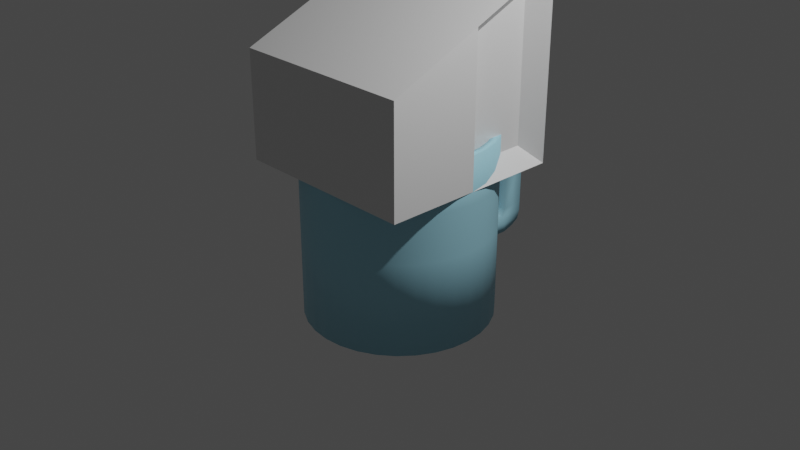 # Source: coffee_cup.blend  (saved by Blender 3.1.7; exported with 4.5.12 LTS)
import bpy
from mathutils import Matrix  # noqa: F401  (used for matrix-valued properties, if any)

bpy.ops.wm.read_factory_settings(use_empty=True)
scene = bpy.context.scene
scene.name = 'Scene'

# ---- collections
col_collection = bpy.data.collections.new('Collection'); scene.collection.children.link(col_collection)

# ---- materials (node trees are filled in below, after node groups)
mat_material = bpy.data.materials.new('Material')
mat_material.alpha_threshold = 0.0
mat_material.use_transparent_shadow = False
mat_material.line_color = (0.0, 0.0, 0.0, 1.0)
mat_material_002 = bpy.data.materials.new('Material.002')
mat_material_002.use_transparent_shadow = False
mat_material_001 = bpy.data.materials.new('Material.001')
mat_material_001.use_transparent_shadow = False

# ---- material node trees
mat_material.use_nodes = True; mat_material.node_tree.nodes.clear()
_N = mat_material.node_tree.nodes; _L = mat_material.node_tree.links
n0 = _N.new('ShaderNodeOutputMaterial'); n0.name = 'Material Output'; n0.location = (300, 300)
n1 = _N.new('ShaderNodeBsdfPrincipled'); n1.name = 'Principled BSDF'; n1.location = (10, 300)
n1.distribution = 'GGX'
n1.subsurface_method = 'RANDOM_WALK_SKIN'
n1.inputs[2].default_value = 0.4
n1.inputs[3].default_value = 1.45
n1.inputs[27].default_value = (0.0, 0.0, 0.0, 1.0)
n1.inputs[28].default_value = 1.0
_L.new(n1.outputs[0], n0.inputs[0])
n0.is_active_output = True
mat_material_002.use_nodes = True; mat_material_002.node_tree.nodes.clear()
_N = mat_material_002.node_tree.nodes; _L = mat_material_002.node_tree.links
n0 = _N.new('ShaderNodeBsdfPrincipled'); n0.name = 'Principled BSDF'; n0.location = (10, 300)
n0.distribution = 'GGX'
n0.subsurface_method = 'RANDOM_WALK_SKIN'
n0.inputs[0].default_value = (0.3413, 0.6673, 0.8, 1.0)
n0.inputs[3].default_value = 1.45
n0.inputs[27].default_value = (0.0, 0.0, 0.0, 1.0)
n0.inputs[28].default_value = 1.0
n1 = _N.new('ShaderNodeOutputMaterial'); n1.name = 'Material Output'; n1.location = (300, 300)
_L.new(n0.outputs[0], n1.inputs[0])
n1.is_active_output = True
mat_material_001.use_nodes = True; mat_material_001.node_tree.nodes.clear()
_N = mat_material_001.node_tree.nodes; _L = mat_material_001.node_tree.links
n0 = _N.new('ShaderNodeBsdfPrincipled'); n0.name = 'Principled BSDF'; n0.location = (10, 300)
n0.distribution = 'GGX'
n0.subsurface_method = 'RANDOM_WALK_SKIN'
n0.inputs[0].default_value = (0.2266, 0.0493, 0.0, 1.0)
n0.inputs[3].default_value = 1.45
n0.inputs[27].default_value = (0.0, 0.0, 0.0, 1.0)
n0.inputs[28].default_value = 1.0
n1 = _N.new('ShaderNodeOutputMaterial'); n1.name = 'Material Output'; n1.location = (300, 300)
_L.new(n0.outputs[0], n1.inputs[0])
n1.is_active_output = True

# ---- world
world_world = bpy.data.worlds.new('World'); scene.world = world_world
world_world.use_nodes = True; world_world.node_tree.nodes.clear()
_N = world_world.node_tree.nodes; _L = world_world.node_tree.links
n0 = _N.new('ShaderNodeOutputWorld'); n0.name = 'World Output'; n0.location = (300, 300)
n1 = _N.new('ShaderNodeBackground'); n1.name = 'Background'; n1.location = (10, 300)
n1.inputs[0].default_value = (0.05088, 0.05088, 0.05088, 1.0)
_L.new(n1.outputs[0], n0.inputs[0])
n0.is_active_output = True
world_world.color = (0.05088, 0.05088, 0.05088)
world_world.use_sun_shadow = False
world_world.sun_shadow_jitter_overblur = 0.0

# ---- cameras
cam_camera = bpy.data.cameras.new('Camera')
cam_camera.clip_end = 100.0
cam_camera.ortho_scale = 7.314

# ---- lights
light_light = bpy.data.lights.new('Light', 'POINT')
light_light.transmission_factor = 0.0
light_light.energy = 1000.0
light_light.shadow_soft_size = 0.1
light_light.shadow_maximum_resolution = 0.006
light_light.use_absolute_resolution = True

# ---- meshes
me_cube = bpy.data.meshes.new('Cube')
me_cube.from_pydata([(0.8215, 0.8173, 0.7237), (0.8215, 0.8173, -0.8173), (1.0, -1.0, 0.1474), (1.0, -1.0, -1.0), (-1.0, 1.0, 1.0), (-1.0, 1.0, -1.0), (-1.0, -1.0, 0.1474), (-1.0, -1.0, -1.0), (-1.0, 0.0, -1.0), (0.8215, 0.1827, 0.4538), (-1.0, 0.0, 0.5746), (0.8215, 0.1827, -0.8173), (1.0, 1.0, 1.0), (1.0, 1.0, -1.0), (1.0, 0.0, -1.0), (1.0, 0.0, 0.5746)], [], [(15, 10, 6, 2), (3, 2, 6, 7), (8, 10, 4, 5), (8, 14, 3, 7), (14, 15, 2, 3), (5, 4, 12, 13), (1, 0, 9, 11), (5, 13, 14, 8), (7, 6, 10, 8), (12, 4, 10, 15), (0, 1, 13, 12), (1, 11, 14, 13), (9, 0, 12, 15), (11, 9, 15, 14)])
_uv = me_cube.uv_layers.new(name='UVMap')
_uv.uv.foreach_set('vector', [0.625, 0.625, 0.875, 0.625, 0.875, 0.75, 0.625, 0.75, 0.375, 0.75, 0.625, 0.75, 0.625, 1.0, 0.375, 1.0, 0.375, 0.125, 0.625, 0.125, 0.625, 0.25, 0.375, 0.25, 0.125, 0.625, 0.375, 0.625, 0.375, 0.75, 0.125, 0.75, 0.375, 0.625, 0.625, 0.625, 0.625, 0.75, 0.375, 0.75, 0.375, 0.25, 0.625, 0.25, 0.625, 0.5, 0.375, 0.5, 0.3996, 0.5228, 0.5991, 0.5228, 0.5965, 0.6022, 0.4022, 0.6022, 0.125, 0.5, 0.375, 0.5, 0.375, 0.625, 0.125, 0.625, 0.375, 0.0, 0.625, 0.0, 0.625, 0.125, 0.375, 0.125, 0.625, 0.5, 0.875, 0.5, 0.875, 0.625, 0.625, 0.625, 0.5991, 0.5228, 0.3996, 0.5228, 0.375, 0.5, 0.625, 0.5, 0.3996, 0.5228, 0.4022, 0.6022, 0.375, 0.625, 0.375, 0.5, 0.5965, 0.6022, 0.5991, 0.5228, 0.625, 0.5, 0.625, 0.625, 0.4022, 0.6022, 0.5965, 0.6022, 0.625, 0.625, 0.375, 0.625])
me_cube.materials.append(mat_material)
me_cube.use_remesh_preserve_volume = False
me_cube.use_remesh_preserve_attributes = False
me_cube.use_mirror_vertex_groups = False
me_cube.update()
me_cylinder_002 = bpy.data.meshes.new('Cylinder.002')
me_cylinder_002.from_pydata([(0.0, 1.0, -1.0), (0.0, 1.0, 1.0), (0.1951, 0.9808, -1.0), (0.1951, 0.9808, 1.0), (0.3827, 0.9239, -1.0), (0.3827, 0.9239, 1.0), (0.5556, 0.8315, -1.0), (0.5556, 0.8315, 1.0), (0.7071, 0.7071, -1.0), (0.7071, 0.7071, 1.0), (0.8315, 0.5556, -1.0), (0.8315, 0.5556, 1.0), (0.9239, 0.3827, -1.0), (0.9239, 0.3827, 1.0), (0.9808, 0.1951, -1.0), (0.9808, 0.1951, 1.0), (1.0, -4.371e-08, -1.0), (1.0, -4.371e-08, 1.0), (0.9808, -0.1951, -1.0), (0.9808, -0.1951, 1.0), (0.9239, -0.3827, -1.0), (0.9239, -0.3827, 1.0), (0.8315, -0.5556, -1.0), (0.8315, -0.5556, 1.0), (0.7071, -0.7071, -1.0), (0.7071, -0.7071, 1.0), (0.5556, -0.8315, -1.0), (0.5556, -0.8315, 1.0), (0.3827, -0.9239, -1.0), (0.3827, -0.9239, 1.0), (0.1951, -0.9808, -1.0), (0.1951, -0.9808, 1.0), (-8.742e-08, -1.0, -1.0), (-8.742e-08, -1.0, 1.0), (-0.1951, -0.9808, -1.0), (-0.1951, -0.9808, 1.0), (-0.3827, -0.9239, -1.0), (-0.3827, -0.9239, 1.0), (-0.5556, -0.8315, -1.0), (-0.5556, -0.8315, 1.0), (-0.7071, -0.7071, -1.0), (-0.7071, -0.7071, 1.0), (-0.8315, -0.5556, -1.0), (-0.8315, -0.5556, 1.0), (-0.9239, -0.3827, -1.0), (-0.9239, -0.3827, 1.0), (-0.9808, -0.1951, -1.0), (-0.9808, -0.1951, 1.0), (-1.0, 1.192e-08, -1.0), (-1.0, 1.192e-08, 1.0), (-0.9808, 0.1951, -1.0), (-0.9808, 0.1951, 1.0), (-0.9239, 0.3827, -1.0), (-0.9239, 0.3827, 1.0), (-0.8315, 0.5556, -1.0), (-0.8315, 0.5556, 1.0), (-0.7071, 0.7071, -1.0), (-0.7071, 0.7071, 1.0), (-0.5556, 0.8315, -1.0), (-0.5556, 0.8315, 1.0), (-0.3827, 0.9239, -1.0), (-0.3827, 0.9239, 1.0), (-0.1951, 0.9808, -1.0), (-0.1951, 0.9808, 1.0), (0.0, 1.0, 0.0), (0.1951, 0.9808, 0.0), (0.3827, 0.9239, 0.0), (0.5556, 0.8315, 0.0), (0.7071, 0.7071, 0.0), (0.8315, 0.5556, 0.0), (0.9239, 0.3827, 0.0), (0.9808, 0.1951, 0.0), (1.0, -4.371e-08, 0.0), (0.9808, -0.1951, 0.0), (0.9239, -0.3827, 0.0), (0.8315, -0.5556, 0.0), (0.7071, -0.7071, 0.0), (0.5556, -0.8315, 0.0), (0.3827, -0.9239, 0.0), (0.1951, -0.9808, 0.0), (-8.742e-08, -1.0, 0.0), (-0.1951, -0.9808, 0.0), (-0.3827, -0.9239, 0.0), (-0.5556, -0.8315, 0.0), (-0.7071, -0.7071, 0.0), (-0.8315, -0.5556, 0.0), (-0.9239, -0.3827, 0.0), (-0.9808, -0.1951, 0.0), (-1.0, 1.192e-08, 0.0), (-0.9808, 0.1951, 0.0), (-0.9239, 0.3827, 0.0), (-0.8315, 0.5556, 0.0), (-0.7071, 0.7071, 0.0), (-0.5556, 0.8315, 0.0), (-0.3827, 0.9239, 0.0), (-0.1951, 0.9808, 0.0), (0.0, 1.0, 0.5037), (0.1951, 0.9808, 0.5037), (0.3827, 0.9239, 0.5037), (0.5556, 0.8315, 0.5037), (0.7071, 0.7071, 0.5037), (0.8315, 0.5556, 0.5037), (0.9239, 0.3827, 0.5037), (0.9808, 0.1951, 0.5037), (1.0, -4.371e-08, 0.5037), (0.9808, -0.1951, 0.5037), (0.9239, -0.3827, 0.5037), (0.8315, -0.5556, 0.5037), (0.7071, -0.7071, 0.5037), (0.5556, -0.8315, 0.5037), (0.3827, -0.9239, 0.5037), (0.1951, -0.9808, 0.5037), (-8.742e-08, -1.0, 0.5037), (-0.1951, -0.9808, 0.5037), (-0.3827, -0.9239, 0.5037), (-0.5556, -0.8315, 0.5037), (-0.7071, -0.7071, 0.5037), (-0.8315, -0.5556, 0.5037), (-0.9239, -0.3827, 0.5037), (-0.9808, -0.1951, 0.5037), (-1.0, 1.192e-08, 0.5037), (-0.9808, 0.1951, 0.5037), (-0.9239, 0.3827, 0.5037), (-0.8315, 0.5556, 0.5037), (-0.7071, 0.7071, 0.5037), (-0.5556, 0.8315, 0.5037), (-0.3827, 0.9239, 0.5037), (-0.1951, 0.9808, 0.5037), (0.1951, 0.9808, 0.2518), (0.3827, 0.9239, 0.2518), (0.5556, 0.8315, 0.2518), (0.7071, 0.7071, 0.2518), (0.8315, 0.5556, 0.2518), (0.9239, 0.3827, 0.2518), (0.9808, 0.1951, 0.2518), (1.0, -4.371e-08, 0.2518), (0.9808, -0.1951, 0.2518), (0.9239, -0.3827, 0.2518), (0.8315, -0.5556, 0.2518), (0.7071, -0.7071, 0.2518), (0.5556, -0.8315, 0.2518), (0.3827, -0.9239, 0.2518), (0.1951, -0.9808, 0.2518), (-8.742e-08, -1.0, 0.2518), (-0.1951, -0.9808, 0.2518), (-0.3827, -0.9239, 0.2518), (-0.5556, -0.8315, 0.2518), (-0.7071, -0.7071, 0.2518), (-0.8315, -0.5556, 0.2518), (-0.9239, -0.3827, 0.2518), (-0.9808, -0.1951, 0.2518), (-1.0, 1.192e-08, 0.2518), (-0.9808, 0.1951, 0.2518), (-0.9239, 0.3827, 0.2518), (-0.8315, 0.5556, 0.2518), (-0.7071, 0.7071, 0.2518), (-0.5556, 0.8315, 0.2518), (-0.3827, 0.9239, 0.2518), (-0.1951, 0.9808, 0.2518), (0.0, 1.0, 0.2518), (-0.02541, 1.561, 0.4473), (0.1697, 1.56, 0.4473), (-0.2205, 1.56, 0.4473), (0.1951, 1.639, 0.2518), (-0.1951, 1.639, 0.2518), (8.622e-08, 1.64, 0.2518), (5.564e-08, 1.413, 0.5037), (-0.1951, 1.405, 0.5037), (0.009503, 1.399, 0.171), (0.2046, 1.391, 0.171), (0.1951, 1.405, 0.5037), (-0.1856, 1.391, 0.171), (0.1951, 1.524, -0.5191), (-0.1951, 1.524, -0.5191), (8.622e-08, 1.525, -0.5191), (5.564e-08, 1.413, -0.5579), (0.1951, 1.405, -0.5579), (-0.1951, 1.405, -0.5579), (0.1951, 1.639, -0.3702), (8.622e-08, 1.64, -0.3702), (5.564e-08, 1.366, -0.3702), (0.1951, 1.359, -0.3702), (-0.1951, 1.639, -0.3702), (-0.1951, 1.359, -0.3702), (-7.628e-08, 0.968, -0.5579), (0.1951, 0.9604, -0.5579), (-0.1951, 0.9604, -0.5579), (-7.628e-08, 0.968, -0.3702), (0.1951, 0.9604, -0.3702), (-0.1951, 0.9604, -0.3702), (0.1951, 0.9808, 0.3778), (0.3827, 0.9239, 0.3778), (0.5556, 0.8315, 0.3778), (0.7071, 0.7071, 0.3778), (0.8315, 0.5556, 0.3778), (0.9239, 0.3827, 0.3778), (0.9808, 0.1951, 0.3778), (1.0, -4.371e-08, 0.3778), (0.9808, -0.1951, 0.3778), (0.9239, -0.3827, 0.3778), (0.8315, -0.5556, 0.3778), (0.7071, -0.7071, 0.3778), (0.5556, -0.8315, 0.3778), (0.3827, -0.9239, 0.3778), (0.1951, -0.9808, 0.3778), (-8.742e-08, -1.0, 0.3778), (-0.1951, -0.9808, 0.3778), (-0.3827, -0.9239, 0.3778), (-0.5556, -0.8315, 0.3778), (-0.7071, -0.7071, 0.3778), (-0.8315, -0.5556, 0.3778), (-0.9239, -0.3827, 0.3778), (-0.9808, -0.1951, 0.3778), (-1.0, 1.192e-08, 0.3778), (-0.9808, 0.1951, 0.3778), (-0.9239, 0.3827, 0.3778), (-0.8315, 0.5556, 0.3778), (-0.7071, 0.7071, 0.3778), (-0.5556, 0.8315, 0.3778), (-0.3827, 0.9239, 0.3778), (-0.1951, 0.9808, 0.3778), (-0.008895, 1.612, 0.3582), (0.1862, 1.611, 0.3582), (-0.204, 1.611, 0.3582), (0.1951, 1.405, 0.3778), (-0.1951, 1.405, 0.3778), (0.1951, 1.612, -0.464), (8.622e-08, 1.613, -0.464), (0.1951, 1.405, -0.464), (-0.1951, 1.612, -0.464), (-0.1951, 1.405, -0.464), (-7.628e-08, 0.968, -0.464), (0.1951, 0.9604, -0.464), (-0.1951, 0.9604, -0.464), (-0.1951, 1.298, 0.5037), (0.1951, 1.298, 0.2518), (4.159e-08, 1.309, 0.5037), (4.159e-08, 1.309, 0.2518), (0.1951, 1.298, 0.5037), (-0.1951, 1.298, 0.2518), (-0.1951, 1.298, 0.3778), (0.1951, 1.298, 0.3778), (4.862e-08, 1.361, 0.5037), (0.00522, 1.369, 0.2233), (0.1951, 1.352, 0.5037), (-0.1899, 1.36, 0.2233), (-0.1951, 1.352, 0.3778), (0.1951, 1.352, 0.3778), (-0.1951, 1.352, 0.5037), (0.2003, 1.36, 0.2233), (8.622e-08, 1.64, -0.2664), (0.1967, 1.389, -0.2799), (-0.1951, 1.639, -0.2664), (-0.1935, 1.389, -0.2799), (0.1951, 1.639, -0.2664), (0.001585, 1.397, -0.2799)], [], [(96, 1, 3, 97), (97, 3, 5, 98), (98, 5, 7, 99), (99, 7, 9, 100), (100, 9, 11, 101), (101, 11, 13, 102), (102, 13, 15, 103), (103, 15, 17, 104), (104, 17, 19, 105), (105, 19, 21, 106), (106, 21, 23, 107), (107, 23, 25, 108), (108, 25, 27, 109), (109, 27, 29, 110), (110, 29, 31, 111), (111, 31, 33, 112), (112, 33, 35, 113), (113, 35, 37, 114), (114, 37, 39, 115), (115, 39, 41, 116), (116, 41, 43, 117), (117, 43, 45, 118), (118, 45, 47, 119), (119, 47, 49, 120), (120, 49, 51, 121), (121, 51, 53, 122), (122, 53, 55, 123), (123, 55, 57, 124), (124, 57, 59, 125), (125, 59, 61, 126), (126, 61, 63, 127), (127, 63, 1, 96), (0, 2, 4, 6, 8, 10, 12, 14, 16, 18, 20, 22, 24, 26, 28, 30, 32, 34, 36, 38, 40, 42, 44, 46, 48, 50, 52, 54, 56, 58, 60, 62), (62, 95, 64, 0), (60, 94, 95, 62), (58, 93, 94, 60), (56, 92, 93, 58), (54, 91, 92, 56), (52, 90, 91, 54), (50, 89, 90, 52), (48, 88, 89, 50), (46, 87, 88, 48), (44, 86, 87, 46), (42, 85, 86, 44), (40, 84, 85, 42), (38, 83, 84, 40), (36, 82, 83, 38), (34, 81, 82, 36), (32, 80, 81, 34), (30, 79, 80, 32), (28, 78, 79, 30), (26, 77, 78, 28), (24, 76, 77, 26), (22, 75, 76, 24), (20, 74, 75, 22), (18, 73, 74, 20), (16, 72, 73, 18), (14, 71, 72, 16), (12, 70, 71, 14), (10, 69, 70, 12), (8, 68, 69, 10), (6, 67, 68, 8), (4, 66, 67, 6), (2, 65, 66, 4), (0, 64, 65, 2), (175, 176, 185, 184), (219, 126, 127, 220), (218, 125, 126, 219), (217, 124, 125, 218), (216, 123, 124, 217), (215, 122, 123, 216), (214, 121, 122, 215), (213, 120, 121, 214), (212, 119, 120, 213), (211, 118, 119, 212), (210, 117, 118, 211), (209, 116, 117, 210), (208, 115, 116, 209), (207, 114, 115, 208), (206, 113, 114, 207), (205, 112, 113, 206), (204, 111, 112, 205), (203, 110, 111, 204), (202, 109, 110, 203), (201, 108, 109, 202), (200, 107, 108, 201), (199, 106, 107, 200), (198, 105, 106, 199), (197, 104, 105, 198), (196, 103, 104, 197), (195, 102, 103, 196), (194, 101, 102, 195), (193, 100, 101, 194), (192, 99, 100, 193), (191, 98, 99, 192), (190, 97, 98, 191), (167, 166, 160, 162), (64, 159, 128, 65), (65, 128, 129, 66), (66, 129, 130, 67), (67, 130, 131, 68), (68, 131, 132, 69), (69, 132, 133, 70), (70, 133, 134, 71), (71, 134, 135, 72), (72, 135, 136, 73), (73, 136, 137, 74), (74, 137, 138, 75), (75, 138, 139, 76), (76, 139, 140, 77), (77, 140, 141, 78), (78, 141, 142, 79), (79, 142, 143, 80), (80, 143, 144, 81), (81, 144, 145, 82), (82, 145, 146, 83), (83, 146, 147, 84), (84, 147, 148, 85), (85, 148, 149, 86), (86, 149, 150, 87), (87, 150, 151, 88), (88, 151, 152, 89), (89, 152, 153, 90), (90, 153, 154, 91), (91, 154, 155, 92), (92, 155, 156, 93), (93, 156, 157, 94), (94, 157, 158, 95), (95, 158, 159, 64), (223, 162, 160, 221), (221, 160, 161, 222), (166, 170, 161, 160), (227, 226, 172, 174), (225, 167, 162, 223), (224, 169, 163, 222), (247, 249, 169, 224), (246, 248, 167, 225), (243, 245, 171, 168), (242, 244, 170, 166), (248, 242, 166, 167), (249, 243, 168, 169), (176, 175, 174, 172), (175, 177, 173, 174), (229, 227, 174, 173), (226, 228, 176, 172), (230, 229, 173, 177), (181, 180, 187, 188), (255, 253, 183, 180), (253, 252, 182, 183), (254, 251, 181, 178), (252, 250, 179, 182), (250, 254, 178, 179), (251, 255, 180, 181), (232, 231, 184, 185), (231, 233, 186, 184), (230, 177, 186, 233), (228, 181, 188, 232), (180, 183, 189, 187), (177, 175, 184, 186), (245, 246, 225, 171), (244, 247, 224, 170), (170, 224, 222, 161), (171, 225, 223, 164), (165, 221, 222, 163), (164, 223, 221, 165), (128, 190, 191, 129), (129, 191, 192, 130), (130, 192, 193, 131), (131, 193, 194, 132), (132, 194, 195, 133), (133, 195, 196, 134), (134, 196, 197, 135), (135, 197, 198, 136), (136, 198, 199, 137), (137, 199, 200, 138), (138, 200, 201, 139), (139, 201, 202, 140), (140, 202, 203, 141), (141, 203, 204, 142), (142, 204, 205, 143), (143, 205, 206, 144), (144, 206, 207, 145), (145, 207, 208, 146), (146, 208, 209, 147), (147, 209, 210, 148), (148, 210, 211, 149), (149, 211, 212, 150), (150, 212, 213, 151), (151, 213, 214, 152), (152, 214, 215, 153), (153, 215, 216, 154), (154, 216, 217, 155), (155, 217, 218, 156), (156, 218, 219, 157), (157, 219, 220, 158), (176, 228, 232, 185), (183, 230, 233, 189), (187, 189, 233, 231), (188, 187, 231, 232), (183, 182, 229, 230), (178, 181, 228, 226), (182, 179, 227, 229), (179, 178, 226, 227), (97, 190, 241, 238), (158, 220, 240, 239), (128, 159, 237, 235), (127, 96, 236, 234), (96, 97, 238, 236), (159, 158, 239, 237), (220, 127, 234, 240), (190, 128, 235, 241), (238, 241, 247, 244), (239, 240, 246, 245), (235, 237, 243, 249), (234, 236, 242, 248), (236, 238, 244, 242), (237, 239, 245, 243), (240, 234, 248, 246), (241, 235, 249, 247), (169, 168, 255, 251), (165, 163, 254, 250), (164, 165, 250, 252), (163, 169, 251, 254), (171, 164, 252, 253), (168, 171, 253, 255)])
me_cylinder_002.polygons.foreach_set('use_smooth', [True] * 225)
_uv = me_cylinder_002.uv_layers.new(name='UVMap')
_uv.uv.foreach_set('vector', [1.0, 0.8759, 1.0, 1.0, 0.9688, 1.0, 0.9688, 0.8759, 0.9688, 0.8759, 0.9688, 1.0, 0.9375, 1.0, 0.9375, 0.8759, 0.9375, 0.8759, 0.9375, 1.0, 0.9062, 1.0, 0.9062, 0.8759, 0.9062, 0.8759, 0.9062, 1.0, 0.875, 1.0, 0.875, 0.8759, 0.875, 0.8759, 0.875, 1.0, 0.8438, 1.0, 0.8438, 0.8759, 0.8438, 0.8759, 0.8438, 1.0, 0.8125, 1.0, 0.8125, 0.8759, 0.8125, 0.8759, 0.8125, 1.0, 0.7812, 1.0, 0.7812, 0.8759, 0.7812, 0.8759, 0.7812, 1.0, 0.75, 1.0, 0.75, 0.8759, 0.75, 0.8759, 0.75, 1.0, 0.7188, 1.0, 0.7188, 0.8759, 0.7188, 0.8759, 0.7188, 1.0, 0.6875, 1.0, 0.6875, 0.8759, 0.6875, 0.8759, 0.6875, 1.0, 0.6562, 1.0, 0.6562, 0.8759, 0.6562, 0.8759, 0.6562, 1.0, 0.625, 1.0, 0.625, 0.8759, 0.625, 0.8759, 0.625, 1.0, 0.5938, 1.0, 0.5938, 0.8759, 0.5938, 0.8759, 0.5938, 1.0, 0.5625, 1.0, 0.5625, 0.8759, 0.5625, 0.8759, 0.5625, 1.0, 0.5312, 1.0, 0.5312, 0.8759, 0.5312, 0.8759, 0.5312, 1.0, 0.5, 1.0, 0.5, 0.8759, 0.5, 0.8759, 0.5, 1.0, 0.4688, 1.0, 0.4688, 0.8759, 0.4688, 0.8759, 0.4688, 1.0, 0.4375, 1.0, 0.4375, 0.8759, 0.4375, 0.8759, 0.4375, 1.0, 0.4062, 1.0, 0.4062, 0.8759, 0.4062, 0.8759, 0.4062, 1.0, 0.375, 1.0, 0.375, 0.8759, 0.375, 0.8759, 0.375, 1.0, 0.3438, 1.0, 0.3438, 0.8759, 0.3438, 0.8759, 0.3438, 1.0, 0.3125, 1.0, 0.3125, 0.8759, 0.3125, 0.8759, 0.3125, 1.0, 0.2812, 1.0, 0.2812, 0.8759, 0.2812, 0.8759, 0.2812, 1.0, 0.25, 1.0, 0.25, 0.8759, 0.25, 0.8759, 0.25, 1.0, 0.2188, 1.0, 0.2188, 0.8759, 0.2188, 0.8759, 0.2188, 1.0, 0.1875, 1.0, 0.1875, 0.8759, 0.1875, 0.8759, 0.1875, 1.0, 0.1562, 1.0, 0.1562, 0.8759, 0.1562, 0.8759, 0.1562, 1.0, 0.125, 1.0, 0.125, 0.8759, 0.125, 0.8759, 0.125, 1.0, 0.09375, 1.0, 0.09375, 0.8759, 0.09375, 0.8759, 0.09375, 1.0, 0.0625, 1.0, 0.0625, 0.8759, 0.0625, 0.8759, 0.0625, 1.0, 0.03125, 1.0, 0.03125, 0.8759, 0.03125, 0.8759, 0.03125, 1.0, 0.0, 1.0, 0.0, 0.8759, 0.75, 0.49, 0.7968, 0.4854, 0.8418, 0.4717, 0.8833, 0.4496, 0.9197, 0.4197, 0.9496, 0.3833, 0.9717, 0.3418, 0.9854, 0.2968, 0.99, 0.25, 0.9854, 0.2032, 0.9717, 0.1582, 0.9496, 0.1167, 0.9197, 0.08029, 0.8833, 0.05045, 0.8418, 0.02827, 0.7968, 0.01461, 0.75, 0.01, 0.7032, 0.01461, 0.6582, 0.02827, 0.6167, 0.05045, 0.5803, 0.08029, 0.5504, 0.1167, 0.5283, 0.1582, 0.5146, 0.2032, 0.51, 0.25, 0.5146, 0.2968, 0.5283, 0.3418, 0.5504, 0.3833, 0.5803, 0.4197, 0.6167, 0.4496, 0.6582, 0.4717, 0.7032, 0.4854, 0.03125, 0.5, 0.03125, 0.75, 0.0, 0.75, 0.0, 0.5, 0.0625, 0.5, 0.0625, 0.75, 0.03125, 0.75, 0.03125, 0.5, 0.09375, 0.5, 0.09375, 0.75, 0.0625, 0.75, 0.0625, 0.5, 0.125, 0.5, 0.125, 0.75, 0.09375, 0.75, 0.09375, 0.5, 0.1562, 0.5, 0.1562, 0.75, 0.125, 0.75, 0.125, 0.5, 0.1875, 0.5, 0.1875, 0.75, 0.1562, 0.75, 0.1562, 0.5, 0.2188, 0.5, 0.2188, 0.75, 0.1875, 0.75, 0.1875, 0.5, 0.25, 0.5, 0.25, 0.75, 0.2188, 0.75, 0.2188, 0.5, 0.2812, 0.5, 0.2812, 0.75, 0.25, 0.75, 0.25, 0.5, 0.3125, 0.5, 0.3125, 0.75, 0.2812, 0.75, 0.2812, 0.5, 0.3438, 0.5, 0.3438, 0.75, 0.3125, 0.75, 0.3125, 0.5, 0.375, 0.5, 0.375, 0.75, 0.3438, 0.75, 0.3438, 0.5, 0.4062, 0.5, 0.4062, 0.75, 0.375, 0.75, 0.375, 0.5, 0.4375, 0.5, 0.4375, 0.75, 0.4062, 0.75, 0.4062, 0.5, 0.4688, 0.5, 0.4688, 0.75, 0.4375, 0.75, 0.4375, 0.5, 0.5, 0.5, 0.5, 0.75, 0.4688, 0.75, 0.4688, 0.5, 0.5312, 0.5, 0.5312, 0.75, 0.5, 0.75, 0.5, 0.5, 0.5625, 0.5, 0.5625, 0.75, 0.5312, 0.75, 0.5312, 0.5, 0.5938, 0.5, 0.5938, 0.75, 0.5625, 0.75, 0.5625, 0.5, 0.625, 0.5, 0.625, 0.75, 0.5938, 0.75, 0.5938, 0.5, 0.6562, 0.5, 0.6562, 0.75, 0.625, 0.75, 0.625, 0.5, 0.6875, 0.5, 0.6875, 0.75, 0.6562, 0.75, 0.6562, 0.5, 0.7188, 0.5, 0.7188, 0.75, 0.6875, 0.75, 0.6875, 0.5, 0.75, 0.5, 0.75, 0.75, 0.7188, 0.75, 0.7188, 0.5, 0.7812, 0.5, 0.7812, 0.75, 0.75, 0.75, 0.75, 0.5, 0.8125, 0.5, 0.8125, 0.75, 0.7812, 0.75, 0.7812, 0.5, 0.8438, 0.5, 0.8438, 0.75, 0.8125, 0.75, 0.8125, 0.5, 0.875, 0.5, 0.875, 0.75, 0.8438, 0.75, 0.8438, 0.5, 0.9062, 0.5, 0.9062, 0.75, 0.875, 0.75, 0.875, 0.5, 0.9375, 0.5, 0.9375, 0.75, 0.9062, 0.75, 0.9062, 0.5, 0.9688, 0.5, 0.9688, 0.75, 0.9375, 0.75, 0.9375, 0.5, 1.0, 0.5, 1.0, 0.75, 0.9688, 0.75, 0.9688, 0.5, 1.0, 0.813, 0.9687, 0.813, 0.9687, 0.813, 1.0, 0.813, 0.0625, 0.8444, 0.0625, 0.8759, 0.03125, 0.8759, 0.03125, 0.8444, 0.09375, 0.8444, 0.09375, 0.8759, 0.0625, 0.8759, 0.0625, 0.8444, 0.125, 0.8444, 0.125, 0.8759, 0.09375, 0.8759, 0.09375, 0.8444, 0.1562, 0.8444, 0.1562, 0.8759, 0.125, 0.8759, 0.125, 0.8444, 0.1875, 0.8444, 0.1875, 0.8759, 0.1562, 0.8759, 0.1562, 0.8444, 0.2188, 0.8444, 0.2188, 0.8759, 0.1875, 0.8759, 0.1875, 0.8444, 0.25, 0.8444, 0.25, 0.8759, 0.2188, 0.8759, 0.2188, 0.8444, 0.2812, 0.8444, 0.2812, 0.8759, 0.25, 0.8759, 0.25, 0.8444, 0.3125, 0.8444, 0.3125, 0.8759, 0.2812, 0.8759, 0.2812, 0.8444, 0.3438, 0.8444, 0.3438, 0.8759, 0.3125, 0.8759, 0.3125, 0.8444, 0.375, 0.8444, 0.375, 0.8759, 0.3438, 0.8759, 0.3438, 0.8444, 0.4062, 0.8444, 0.4062, 0.8759, 0.375, 0.8759, 0.375, 0.8444, 0.4375, 0.8444, 0.4375, 0.8759, 0.4062, 0.8759, 0.4062, 0.8444, 0.4688, 0.8444, 0.4688, 0.8759, 0.4375, 0.8759, 0.4375, 0.8444, 0.5, 0.8444, 0.5, 0.8759, 0.4688, 0.8759, 0.4688, 0.8444, 0.5312, 0.8444, 0.5312, 0.8759, 0.5, 0.8759, 0.5, 0.8444, 0.5625, 0.8444, 0.5625, 0.8759, 0.5312, 0.8759, 0.5312, 0.8444, 0.5938, 0.8444, 0.5938, 0.8759, 0.5625, 0.8759, 0.5625, 0.8444, 0.625, 0.8444, 0.625, 0.8759, 0.5938, 0.8759, 0.5938, 0.8444, 0.6562, 0.8444, 0.6562, 0.8759, 0.625, 0.8759, 0.625, 0.8444, 0.6875, 0.8444, 0.6875, 0.8759, 0.6562, 0.8759, 0.6562, 0.8444, 0.7188, 0.8444, 0.7188, 0.8759, 0.6875, 0.8759, 0.6875, 0.8444, 0.75, 0.8444, 0.75, 0.8759, 0.7188, 0.8759, 0.7188, 0.8444, 0.7812, 0.8444, 0.7812, 0.8759, 0.75, 0.8759, 0.75, 0.8444, 0.8125, 0.8444, 0.8125, 0.8759, 0.7812, 0.8759, 0.7812, 0.8444, 0.8438, 0.8444, 0.8438, 0.8759, 0.8125, 0.8759, 0.8125, 0.8444, 0.875, 0.8444, 0.875, 0.8759, 0.8438, 0.8759, 0.8438, 0.8444, 0.9062, 0.8444, 0.9062, 0.8759, 0.875, 0.8759, 0.875, 0.8444, 0.9375, 0.8444, 0.9375, 0.8759, 0.9062, 0.8759, 0.9062, 0.8444, 0.9688, 0.8444, 0.9688, 0.8759, 0.9375, 0.8759, 0.9375, 0.8444, 0.03125, 0.8759, 0.0, 0.8759, 0.0, 0.8759, 0.03125, 0.8759, 1.0, 0.75, 1.0, 0.813, 0.9688, 0.813, 0.9688, 0.75, 0.9688, 0.75, 0.9688, 0.813, 0.9375, 0.813, 0.9375, 0.75, 0.9375, 0.75, 0.9375, 0.813, 0.9062, 0.813, 0.9062, 0.75, 0.9062, 0.75, 0.9062, 0.813, 0.875, 0.813, 0.875, 0.75, 0.875, 0.75, 0.875, 0.813, 0.8438, 0.813, 0.8438, 0.75, 0.8438, 0.75, 0.8438, 0.813, 0.8125, 0.813, 0.8125, 0.75, 0.8125, 0.75, 0.8125, 0.813, 0.7812, 0.813, 0.7812, 0.75, 0.7812, 0.75, 0.7812, 0.813, 0.75, 0.813, 0.75, 0.75, 0.75, 0.75, 0.75, 0.813, 0.7188, 0.813, 0.7188, 0.75, 0.7188, 0.75, 0.7188, 0.813, 0.6875, 0.813, 0.6875, 0.75, 0.6875, 0.75, 0.6875, 0.813, 0.6562, 0.813, 0.6562, 0.75, 0.6562, 0.75, 0.6562, 0.813, 0.625, 0.813, 0.625, 0.75, 0.625, 0.75, 0.625, 0.813, 0.5938, 0.813, 0.5938, 0.75, 0.5938, 0.75, 0.5938, 0.813, 0.5625, 0.813, 0.5625, 0.75, 0.5625, 0.75, 0.5625, 0.813, 0.5312, 0.813, 0.5312, 0.75, 0.5312, 0.75, 0.5312, 0.813, 0.5, 0.813, 0.5, 0.75, 0.5, 0.75, 0.5, 0.813, 0.4688, 0.813, 0.4688, 0.75, 0.4688, 0.75, 0.4688, 0.813, 0.4375, 0.813, 0.4375, 0.75, 0.4375, 0.75, 0.4375, 0.813, 0.4062, 0.813, 0.4062, 0.75, 0.4062, 0.75, 0.4062, 0.813, 0.375, 0.813, 0.375, 0.75, 0.375, 0.75, 0.375, 0.813, 0.3438, 0.813, 0.3438, 0.75, 0.3438, 0.75, 0.3438, 0.813, 0.3125, 0.813, 0.3125, 0.75, 0.3125, 0.75, 0.3125, 0.813, 0.2812, 0.813, 0.2812, 0.75, 0.2812, 0.75, 0.2812, 0.813, 0.25, 0.813, 0.25, 0.75, 0.25, 0.75, 0.25, 0.813, 0.2188, 0.813, 0.2188, 0.75, 0.2188, 0.75, 0.2188, 0.813, 0.1875, 0.813, 0.1875, 0.75, 0.1875, 0.75, 0.1875, 0.813, 0.1562, 0.813, 0.1562, 0.75, 0.1562, 0.75, 0.1562, 0.813, 0.125, 0.813, 0.125, 0.75, 0.125, 0.75, 0.125, 0.813, 0.09375, 0.813, 0.09375, 0.75, 0.09375, 0.75, 0.09375, 0.813, 0.0625, 0.813, 0.0625, 0.75, 0.0625, 0.75, 0.0625, 0.813, 0.03125, 0.813, 0.03125, 0.75, 0.03125, 0.75, 0.03125, 0.813, 0.0, 0.813, 0.0, 0.75, 0.03125, 0.8444, 0.03125, 0.8759, 0.0, 0.8759, 0.0, 0.8444, 1.0, 0.8444, 1.0, 0.8759, 0.9688, 0.8759, 0.9688, 0.8444, 1.0, 0.8759, 0.9687, 0.8759, 0.9688, 0.8759, 1.0, 0.8759, 1.0, 0.813, 0.9688, 0.813, 0.9688, 0.813, 1.0, 0.813, 0.03125, 0.8444, 0.03125, 0.8759, 0.03125, 0.8759, 0.03125, 0.8444, 0.9687, 0.8444, 0.9687, 0.813, 0.9688, 0.813, 0.9688, 0.8444, 0.9687, 0.8444, 0.9687, 0.813, 0.9687, 0.813, 0.9687, 0.8444, 0.03125, 0.8444, 0.03125, 0.8759, 0.03125, 0.8759, 0.03125, 0.8444, 0.0, 0.813, 0.03125, 0.813, 0.03125, 0.813, 0.0, 0.813, 1.0, 0.8759, 0.9687, 0.8759, 0.9687, 0.8759, 1.0, 0.8759, 0.03125, 0.8759, 0.0, 0.8759, 0.0, 0.8759, 0.03125, 0.8759, 0.9687, 0.813, 1.0, 0.813, 1.0, 0.813, 0.9687, 0.813, 0.9687, 0.813, 1.0, 0.813, 1.0, 0.813, 0.9688, 0.813, 0.0, 0.813, 0.03125, 0.813, 0.03125, 0.813, 0.0, 0.813, 0.03125, 0.813, 0.0, 0.813, 0.0, 0.813, 0.03125, 0.813, 0.9688, 0.813, 0.9687, 0.813, 0.9687, 0.813, 0.9688, 0.813, 0.03125, 0.813, 0.03125, 0.813, 0.03125, 0.813, 0.03125, 0.813, 0.9687, 0.813, 1.0, 0.813, 1.0, 0.813, 0.9687, 0.813, 0.0, 0.813, 0.03125, 0.813, 0.03125, 0.813, 0.0, 0.813, 0.03125, 0.813, 0.03125, 0.813, 0.03125, 0.813, 0.03125, 0.813, 0.9688, 0.813, 0.9687, 0.813, 0.9687, 0.813, 0.9688, 0.813, 0.03125, 0.813, 0.0, 0.813, 0.0, 0.813, 0.03125, 0.813, 1.0, 0.813, 0.9688, 0.813, 0.9688, 0.813, 1.0, 0.813, 0.9687, 0.813, 1.0, 0.813, 1.0, 0.813, 0.9687, 0.813, 0.9687, 0.813, 1.0, 0.813, 1.0, 0.813, 0.9687, 0.813, 0.0, 0.813, 0.03125, 0.813, 0.03125, 0.813, 0.0, 0.813, 0.03125, 0.813, 0.03125, 0.813, 0.03125, 0.813, 0.03125, 0.813, 0.9687, 0.813, 0.9687, 0.813, 0.9687, 0.813, 0.9687, 0.813, 0.0, 0.813, 0.03125, 0.813, 0.03125, 0.813, 0.0, 0.813, 0.03125, 0.813, 0.0, 0.813, 0.0, 0.813, 0.03125, 0.813, 0.03125, 0.813, 0.03125, 0.8444, 0.03125, 0.8444, 0.03125, 0.813, 0.9687, 0.8759, 0.9687, 0.8444, 0.9687, 0.8444, 0.9687, 0.8759, 0.9687, 0.8759, 0.9687, 0.8444, 0.9688, 0.8444, 0.9688, 0.8759, 0.03125, 0.813, 0.03125, 0.8444, 0.03125, 0.8444, 0.03125, 0.813, 1.0, 0.813, 1.0, 0.8444, 0.9688, 0.8444, 0.9688, 0.813, 0.03125, 0.813, 0.03125, 0.8444, 0.0, 0.8444, 0.0, 0.813, 0.9688, 0.813, 0.9688, 0.8444, 0.9375, 0.8444, 0.9375, 0.813, 0.9375, 0.813, 0.9375, 0.8444, 0.9062, 0.8444, 0.9062, 0.813, 0.9062, 0.813, 0.9062, 0.8444, 0.875, 0.8444, 0.875, 0.813, 0.875, 0.813, 0.875, 0.8444, 0.8438, 0.8444, 0.8438, 0.813, 0.8438, 0.813, 0.8438, 0.8444, 0.8125, 0.8444, 0.8125, 0.813, 0.8125, 0.813, 0.8125, 0.8444, 0.7812, 0.8444, 0.7812, 0.813, 0.7812, 0.813, 0.7812, 0.8444, 0.75, 0.8444, 0.75, 0.813, 0.75, 0.813, 0.75, 0.8444, 0.7188, 0.8444, 0.7188, 0.813, 0.7188, 0.813, 0.7188, 0.8444, 0.6875, 0.8444, 0.6875, 0.813, 0.6875, 0.813, 0.6875, 0.8444, 0.6562, 0.8444, 0.6562, 0.813, 0.6562, 0.813, 0.6562, 0.8444, 0.625, 0.8444, 0.625, 0.813, 0.625, 0.813, 0.625, 0.8444, 0.5938, 0.8444, 0.5938, 0.813, 0.5938, 0.813, 0.5938, 0.8444, 0.5625, 0.8444, 0.5625, 0.813, 0.5625, 0.813, 0.5625, 0.8444, 0.5312, 0.8444, 0.5312, 0.813, 0.5312, 0.813, 0.5312, 0.8444, 0.5, 0.8444, 0.5, 0.813, 0.5, 0.813, 0.5, 0.8444, 0.4688, 0.8444, 0.4688, 0.813, 0.4688, 0.813, 0.4688, 0.8444, 0.4375, 0.8444, 0.4375, 0.813, 0.4375, 0.813, 0.4375, 0.8444, 0.4062, 0.8444, 0.4062, 0.813, 0.4062, 0.813, 0.4062, 0.8444, 0.375, 0.8444, 0.375, 0.813, 0.375, 0.813, 0.375, 0.8444, 0.3438, 0.8444, 0.3438, 0.813, 0.3438, 0.813, 0.3438, 0.8444, 0.3125, 0.8444, 0.3125, 0.813, 0.3125, 0.813, 0.3125, 0.8444, 0.2812, 0.8444, 0.2812, 0.813, 0.2812, 0.813, 0.2812, 0.8444, 0.25, 0.8444, 0.25, 0.813, 0.25, 0.813, 0.25, 0.8444, 0.2188, 0.8444, 0.2188, 0.813, 0.2188, 0.813, 0.2188, 0.8444, 0.1875, 0.8444, 0.1875, 0.813, 0.1875, 0.813, 0.1875, 0.8444, 0.1562, 0.8444, 0.1562, 0.813, 0.1562, 0.813, 0.1562, 0.8444, 0.125, 0.8444, 0.125, 0.813, 0.125, 0.813, 0.125, 0.8444, 0.09375, 0.8444, 0.09375, 0.813, 0.09375, 0.813, 0.09375, 0.8444, 0.0625, 0.8444, 0.0625, 0.813, 0.0625, 0.813, 0.0625, 0.8444, 0.03125, 0.8444, 0.03125, 0.813, 0.9687, 0.813, 0.9687, 0.813, 0.9687, 0.813, 0.9687, 0.813, 0.03125, 0.813, 0.03125, 0.813, 0.03125, 0.813, 0.03125, 0.813, 0.0, 0.813, 0.03125, 0.813, 0.03125, 0.813, 0.0, 0.813, 0.9687, 0.813, 1.0, 0.813, 1.0, 0.813, 0.9687, 0.813, 0.03125, 0.813, 0.03125, 0.813, 0.03125, 0.813, 0.03125, 0.813, 0.9688, 0.813, 0.9687, 0.813, 0.9687, 0.813, 0.9688, 0.813, 0.03125, 0.813, 0.0, 0.813, 0.0, 0.813, 0.03125, 0.813, 1.0, 0.813, 0.9688, 0.813, 0.9688, 0.813, 1.0, 0.813, 0.9688, 0.8759, 0.9688, 0.8444, 0.9687, 0.8444, 0.9687, 0.8759, 0.03125, 0.813, 0.03125, 0.8444, 0.03125, 0.8444, 0.03125, 0.813, 0.9688, 0.813, 1.0, 0.813, 1.0, 0.813, 0.9687, 0.813, 0.03125, 0.8759, 0.0, 0.8759, 0.0, 0.8759, 0.03125, 0.8759, 1.0, 0.8759, 0.9688, 0.8759, 0.9687, 0.8759, 1.0, 0.8759, 0.0, 0.813, 0.03125, 0.813, 0.03125, 0.813, 0.0, 0.813, 0.03125, 0.8444, 0.03125, 0.8759, 0.03125, 0.8759, 0.03125, 0.8444, 0.9688, 0.8444, 0.9688, 0.813, 0.9687, 0.813, 0.9687, 0.8444, 0.9687, 0.8759, 0.9687, 0.8444, 0.9687, 0.8444, 0.9687, 0.8759, 0.03125, 0.813, 0.03125, 0.8444, 0.03125, 0.8444, 0.03125, 0.813, 0.9687, 0.813, 1.0, 0.813, 1.0, 0.813, 0.9687, 0.813, 0.03125, 0.8759, 0.0, 0.8759, 0.0, 0.8759, 0.03125, 0.8759, 1.0, 0.8759, 0.9687, 0.8759, 0.9687, 0.8759, 1.0, 0.8759, 0.0, 0.813, 0.03125, 0.813, 0.03125, 0.813, 0.0, 0.813, 0.03125, 0.8444, 0.03125, 0.8759, 0.03125, 0.8759, 0.03125, 0.8444, 0.9687, 0.8444, 0.9687, 0.813, 0.9687, 0.813, 0.9687, 0.8444, 0.9687, 0.813, 1.0, 0.813, 1.0, 0.813, 0.9687, 0.813, 1.0, 0.813, 0.9688, 0.813, 0.9688, 0.813, 1.0, 0.813, 0.03125, 0.813, 0.0, 0.813, 0.0, 0.813, 0.03125, 0.813, 0.9688, 0.813, 0.9687, 0.813, 0.9687, 0.813, 0.9688, 0.813, 0.03125, 0.813, 0.03125, 0.813, 0.03125, 0.813, 0.03125, 0.813, 0.0, 0.813, 0.03125, 0.813, 0.03125, 0.813, 0.0, 0.813])
me_cylinder_002.materials.append(mat_material_002)
me_cylinder_002.use_remesh_fix_poles = True
me_cylinder_002.use_remesh_preserve_attributes = False
me_cylinder_002.update()
me_cylinder_003 = bpy.data.meshes.new('Cylinder.003')
me_cylinder_003.from_pydata([(0.0, 1.0, 0.6783), (0.1951, 0.9808, 0.6783), (0.3827, 0.9239, 0.6783), (0.5556, 0.8315, 0.6783), (0.7071, 0.7071, 0.6783), (0.8315, 0.5556, 0.6783), (0.9239, 0.3827, 0.6783), (0.9808, 0.1951, 0.6783), (1.0, -4.371e-08, 0.6783), (0.9808, -0.1951, 0.6783), (0.9239, -0.3827, 0.6783), (0.8315, -0.5556, 0.6783), (0.7071, -0.7071, 0.6783), (0.5556, -0.8315, 0.6783), (0.3827, -0.9239, 0.6783), (0.1951, -0.9808, 0.6783), (-8.742e-08, -1.0, 0.6783), (-0.1951, -0.9808, 0.6783), (-0.3827, -0.9239, 0.6783), (-0.5556, -0.8315, 0.6783), (-0.7071, -0.7071, 0.6783), (-0.8315, -0.5556, 0.6783), (-0.9239, -0.3827, 0.6783), (-0.9808, -0.1951, 0.6783), (-1.0, 1.192e-08, 0.6783), (-0.9808, 0.1951, 0.6783), (-0.9239, 0.3827, 0.6783), (-0.8315, 0.5556, 0.6783), (-0.7071, 0.7071, 0.6783), (-0.5556, 0.8315, 0.6783), (-0.3827, 0.9239, 0.6783), (-0.1951, 0.9808, 0.6783)], [], [(1, 0, 31, 30, 29, 28, 27, 26, 25, 24, 23, 22, 21, 20, 19, 18, 17, 16, 15, 14, 13, 12, 11, 10, 9, 8, 7, 6, 5, 4, 3, 2)])
_uv = me_cylinder_003.uv_layers.new(name='UVMap')
_uv.uv.foreach_set('vector', [0.2968, 0.4854, 0.25, 0.49, 0.2032, 0.4854, 0.1582, 0.4717, 0.1167, 0.4496, 0.08029, 0.4197, 0.05045, 0.3833, 0.02827, 0.3418, 0.01461, 0.2968, 0.01, 0.25, 0.01461, 0.2032, 0.02827, 0.1582, 0.05045, 0.1167, 0.08029, 0.08029, 0.1167, 0.05045, 0.1582, 0.02827, 0.2032, 0.01461, 0.25, 0.01, 0.2968, 0.01461, 0.3418, 0.02827, 0.3833, 0.05045, 0.4197, 0.08029, 0.4496, 0.1167, 0.4717, 0.1582, 0.4854, 0.2032, 0.49, 0.25, 0.4854, 0.2968, 0.4717, 0.3418, 0.4496, 0.3833, 0.4197, 0.4197, 0.3833, 0.4496, 0.3418, 0.4717])
me_cylinder_003.materials.append(mat_material_001)
me_cylinder_003.use_remesh_fix_poles = True
me_cylinder_003.use_remesh_preserve_attributes = False
me_cylinder_003.update()

# ---- objects
ob_cube = bpy.data.objects.new('Cube', me_cube)
ob_light = bpy.data.objects.new('Light', light_light)
ob_camera = bpy.data.objects.new('Camera', cam_camera)
ob_cylinder = bpy.data.objects.new('Cylinder', me_cylinder_002)
ob_cylinder_001 = bpy.data.objects.new('Cylinder.001', me_cylinder_003)

# ---- transforms, parenting, visibility, modifiers, constraints
ob_cube.location = (0.0, 0.0, 1.632)
ob_cube.lock_rotations_4d = False
ob_cube.empty_display_type = 'ARROWS'
ob_cube.lineart.crease_threshold = 0.0
ob_light.location = (4.076, 1.005, 5.904)
ob_light.rotation_euler = (0.6503, 0.05522, 1.866)
ob_light.lock_rotations_4d = False
ob_light.empty_display_type = 'ARROWS'
ob_light.color = (0.0, 0.0, 0.0, 0.0)
ob_light.lineart.crease_threshold = 0.0
ob_camera.location = (7.359, -6.926, 4.958)
ob_camera.rotation_euler = (1.109, 0.0, 0.8149)
ob_camera.lock_rotations_4d = False
ob_camera.empty_display_type = 'ARROWS'
ob_camera.color = (0.0, 0.0, 0.0, 0.0)
ob_camera.display_type = 'WIRE'
ob_camera.lineart.crease_threshold = 0.0
ob_cylinder.location = (0.0, 0.0, 0.0)
_m = ob_cylinder.modifiers.new('Solidify', 'SOLIDIFY')
_m.thickness = 0.08
ob_cylinder_001.location = (0.0, 0.0, 0.0)
ob_cylinder_001.scale = (0.9388, 0.9388, 0.9388)
_m = ob_cylinder_001.modifiers.new('Solidify', 'SOLIDIFY')
_m.thickness = 0.03

# ---- collection membership
col_collection.objects.link(ob_cube)
col_collection.objects.link(ob_light)
col_collection.objects.link(ob_camera)
col_collection.objects.link(ob_cylinder)
col_collection.objects.link(ob_cylinder_001)

# ---- scene / render settings (as saved in the file)
scene.camera = ob_camera
scene.frame_start = 1; scene.frame_end = 250; scene.frame_set(1)
scene.render.engine = 'BLENDER_EEVEE_NEXT'
scene.cycles.sampling_pattern = 'TABULATED_SOBOL'
scene.cycles.use_light_tree = False
scene.view_settings.view_transform = 'Filmic'
bpy.context.view_layer.update()
